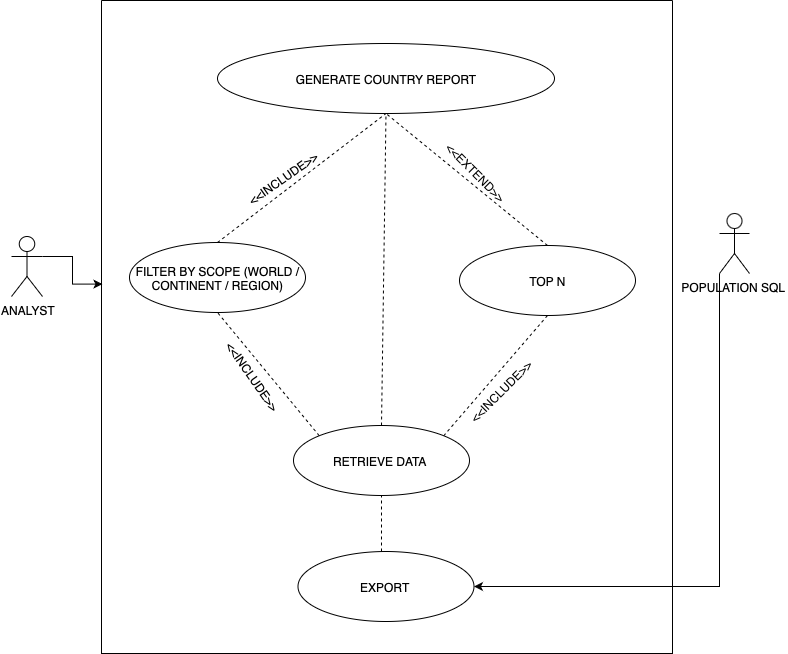

The diagram above was exported from draw.io. Its source (the exported page's mxGraphModel, read from the mxfile embedded in the PNG):
<mxGraphModel dx="1357" dy="975" grid="0" gridSize="10" guides="1" tooltips="1" connect="1" arrows="1" fold="1" page="1" pageScale="1" pageWidth="827" pageHeight="1169" background="#ffffff" math="0" shadow="0">
  <root>
    <mxCell id="0" />
    <mxCell id="1" parent="0" />
    <mxCell id="YdaG4KMTOzd8ltNoDsBu-1" value="ANALYST" style="shape=umlActor;verticalLabelPosition=bottom;verticalAlign=top;html=1;outlineConnect=0;" vertex="1" parent="1">
      <mxGeometry x="64" y="279" width="31" height="60" as="geometry" />
    </mxCell>
    <mxCell id="YdaG4KMTOzd8ltNoDsBu-2" value="GENERATE COUNTRY REPORT" style="ellipse;whiteSpace=wrap;html=1;" vertex="1" parent="1">
      <mxGeometry x="270" y="86" width="337" height="70" as="geometry" />
    </mxCell>
    <mxCell id="YdaG4KMTOzd8ltNoDsBu-3" value="FILTER BY SCOPE (WORLD / CONTINENT / REGION)" style="ellipse;whiteSpace=wrap;html=1;" vertex="1" parent="1">
      <mxGeometry x="182" y="285" width="176" height="70" as="geometry" />
    </mxCell>
    <mxCell id="YdaG4KMTOzd8ltNoDsBu-4" value="TOP N" style="ellipse;whiteSpace=wrap;html=1;" vertex="1" parent="1">
      <mxGeometry x="512" y="288" width="176" height="70" as="geometry" />
    </mxCell>
    <mxCell id="YdaG4KMTOzd8ltNoDsBu-5" value="RETRIEVE DATA&amp;nbsp;" style="ellipse;whiteSpace=wrap;html=1;" vertex="1" parent="1">
      <mxGeometry x="346" y="468" width="176" height="70" as="geometry" />
    </mxCell>
    <mxCell id="YdaG4KMTOzd8ltNoDsBu-6" value="" style="endArrow=none;dashed=1;html=1;rounded=0;entryX=0.5;entryY=1;entryDx=0;entryDy=0;exitX=0.5;exitY=0;exitDx=0;exitDy=0;" edge="1" parent="1" source="YdaG4KMTOzd8ltNoDsBu-3" target="YdaG4KMTOzd8ltNoDsBu-2">
      <mxGeometry width="50" height="50" relative="1" as="geometry">
        <mxPoint x="279" y="307" as="sourcePoint" />
        <mxPoint x="329" y="257" as="targetPoint" />
      </mxGeometry>
    </mxCell>
    <mxCell id="YdaG4KMTOzd8ltNoDsBu-7" value="" style="endArrow=none;dashed=1;html=1;rounded=0;entryX=0.5;entryY=1;entryDx=0;entryDy=0;exitX=0.5;exitY=0;exitDx=0;exitDy=0;" edge="1" parent="1" source="YdaG4KMTOzd8ltNoDsBu-4" target="YdaG4KMTOzd8ltNoDsBu-2">
      <mxGeometry width="50" height="50" relative="1" as="geometry">
        <mxPoint x="388" y="322" as="sourcePoint" />
        <mxPoint x="548" y="171" as="targetPoint" />
      </mxGeometry>
    </mxCell>
    <mxCell id="YdaG4KMTOzd8ltNoDsBu-8" value="" style="endArrow=none;dashed=1;html=1;rounded=0;entryX=0.5;entryY=1;entryDx=0;entryDy=0;exitX=0.5;exitY=0;exitDx=0;exitDy=0;" edge="1" parent="1" source="YdaG4KMTOzd8ltNoDsBu-5" target="YdaG4KMTOzd8ltNoDsBu-2">
      <mxGeometry width="50" height="50" relative="1" as="geometry">
        <mxPoint x="427" y="464" as="sourcePoint" />
        <mxPoint x="438" y="353" as="targetPoint" />
      </mxGeometry>
    </mxCell>
    <mxCell id="YdaG4KMTOzd8ltNoDsBu-9" value="&amp;lt;&amp;lt;INCLUDE&amp;gt;&amp;gt;" style="text;html=1;align=center;verticalAlign=middle;resizable=0;points=[];autosize=1;strokeColor=none;fillColor=none;rotation=-35;" vertex="1" parent="1">
      <mxGeometry x="285" y="208" width="99" height="26" as="geometry" />
    </mxCell>
    <mxCell id="YdaG4KMTOzd8ltNoDsBu-10" value="" style="endArrow=none;dashed=1;html=1;rounded=0;exitX=0;exitY=0;exitDx=0;exitDy=0;entryX=0.5;entryY=1;entryDx=0;entryDy=0;" edge="1" parent="1" source="YdaG4KMTOzd8ltNoDsBu-5" target="YdaG4KMTOzd8ltNoDsBu-3">
      <mxGeometry width="50" height="50" relative="1" as="geometry">
        <mxPoint x="278" y="434" as="sourcePoint" />
        <mxPoint x="328" y="384" as="targetPoint" />
      </mxGeometry>
    </mxCell>
    <mxCell id="YdaG4KMTOzd8ltNoDsBu-11" value="&amp;lt;&amp;lt;INCLUDE&amp;gt;&amp;gt;" style="text;html=1;align=center;verticalAlign=middle;resizable=0;points=[];autosize=1;strokeColor=none;fillColor=none;rotation=55;" vertex="1" parent="1">
      <mxGeometry x="255.0045198648687" y="405.0010101751337" width="99" height="26" as="geometry" />
    </mxCell>
    <mxCell id="YdaG4KMTOzd8ltNoDsBu-12" value="" style="endArrow=none;dashed=1;html=1;rounded=0;entryX=1;entryY=0;entryDx=0;entryDy=0;exitX=0.5;exitY=1;exitDx=0;exitDy=0;" edge="1" parent="1" source="YdaG4KMTOzd8ltNoDsBu-4" target="YdaG4KMTOzd8ltNoDsBu-5">
      <mxGeometry width="50" height="50" relative="1" as="geometry">
        <mxPoint x="712" y="596" as="sourcePoint" />
        <mxPoint x="583" y="462" as="targetPoint" />
      </mxGeometry>
    </mxCell>
    <mxCell id="YdaG4KMTOzd8ltNoDsBu-13" value="&amp;lt;&amp;lt;INCLUDE&amp;gt;&amp;gt;" style="text;html=1;align=center;verticalAlign=middle;resizable=0;points=[];autosize=1;strokeColor=none;fillColor=none;rotation=-45;" vertex="1" parent="1">
      <mxGeometry x="503.00101017513373" y="421.0045198648687" width="99" height="26" as="geometry" />
    </mxCell>
    <mxCell id="YdaG4KMTOzd8ltNoDsBu-24" style="edgeStyle=orthogonalEdgeStyle;rounded=0;orthogonalLoop=1;jettySize=auto;html=1;exitX=0;exitY=1;exitDx=0;exitDy=0;exitPerimeter=0;entryX=1;entryY=0.5;entryDx=0;entryDy=0;" edge="1" parent="1" source="YdaG4KMTOzd8ltNoDsBu-15" target="YdaG4KMTOzd8ltNoDsBu-23">
      <mxGeometry relative="1" as="geometry" />
    </mxCell>
    <mxCell id="YdaG4KMTOzd8ltNoDsBu-15" value="POPULATION SQL&amp;nbsp;" style="shape=umlActor;verticalLabelPosition=bottom;verticalAlign=top;html=1;outlineConnect=0;" vertex="1" parent="1">
      <mxGeometry x="772" y="256" width="30" height="60" as="geometry" />
    </mxCell>
    <mxCell id="YdaG4KMTOzd8ltNoDsBu-18" style="edgeStyle=orthogonalEdgeStyle;rounded=0;orthogonalLoop=1;jettySize=auto;html=1;exitX=1;exitY=0.3333333333333333;exitDx=0;exitDy=0;exitPerimeter=0;entryX=0.007;entryY=0.433;entryDx=0;entryDy=0;entryPerimeter=0;" edge="1" parent="1" source="YdaG4KMTOzd8ltNoDsBu-1">
      <mxGeometry relative="1" as="geometry">
        <mxPoint x="154.95499999999993" y="326.58400000000006" as="targetPoint" />
      </mxGeometry>
    </mxCell>
    <mxCell id="YdaG4KMTOzd8ltNoDsBu-23" value="EXPORT&amp;nbsp;" style="ellipse;whiteSpace=wrap;html=1;" vertex="1" parent="1">
      <mxGeometry x="350.5" y="594" width="176" height="70" as="geometry" />
    </mxCell>
    <mxCell id="YdaG4KMTOzd8ltNoDsBu-25" value="" style="swimlane;startSize=0;" vertex="1" parent="1">
      <mxGeometry x="154" y="43" width="571" height="653" as="geometry" />
    </mxCell>
    <mxCell id="YdaG4KMTOzd8ltNoDsBu-14" value="&amp;lt;&amp;lt;EXTEND&amp;gt;&amp;gt;" style="text;html=1;align=center;verticalAlign=middle;resizable=0;points=[];autosize=1;strokeColor=none;fillColor=none;rotation=45;" vertex="1" parent="YdaG4KMTOzd8ltNoDsBu-25">
      <mxGeometry x="326.0010101751337" y="158.0045198648687" width="95" height="26" as="geometry" />
    </mxCell>
    <mxCell id="YdaG4KMTOzd8ltNoDsBu-26" value="" style="endArrow=none;dashed=1;html=1;rounded=0;entryX=0.5;entryY=1;entryDx=0;entryDy=0;" edge="1" parent="1" target="YdaG4KMTOzd8ltNoDsBu-5">
      <mxGeometry width="50" height="50" relative="1" as="geometry">
        <mxPoint x="434" y="594" as="sourcePoint" />
        <mxPoint x="452" y="538" as="targetPoint" />
      </mxGeometry>
    </mxCell>
  </root>
</mxGraphModel>